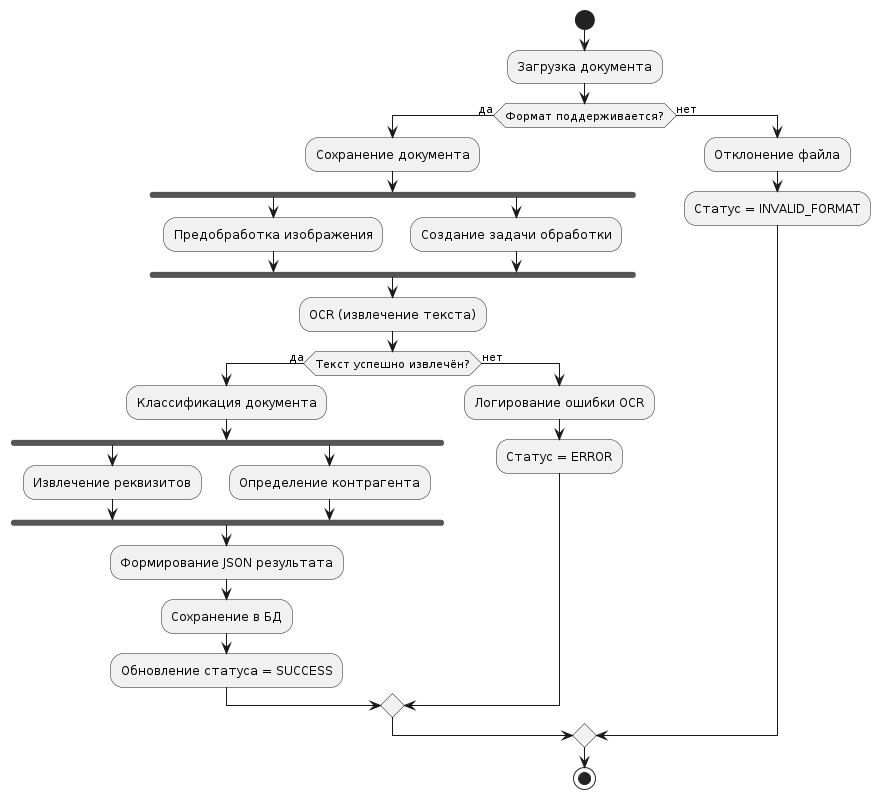

The diagram above was rendered by PlantUML. Its source (embedded in the PNG):
@startuml
start

:Загрузка документа;

if (Формат поддерживается?) then (да)
  :Сохранение документа;

  fork
    :Предобработка изображения;
  fork again
    :Создание задачи обработки;
  end fork

  :OCR (извлечение текста);

  if (Текст успешно извлечён?) then (да)
    :Классификация документа;

    fork
      :Извлечение реквизитов;
    fork again
      :Определение контрагента;
    end fork

    :Формирование JSON результата;
    :Сохранение в БД;
    :Обновление статуса = SUCCESS;

  else (нет)
    :Логирование ошибки OCR;
    :Статус = ERROR;
  endif

else (нет)
  :Отклонение файла;
  :Статус = INVALID_FORMAT;
endif

stop
@enduml